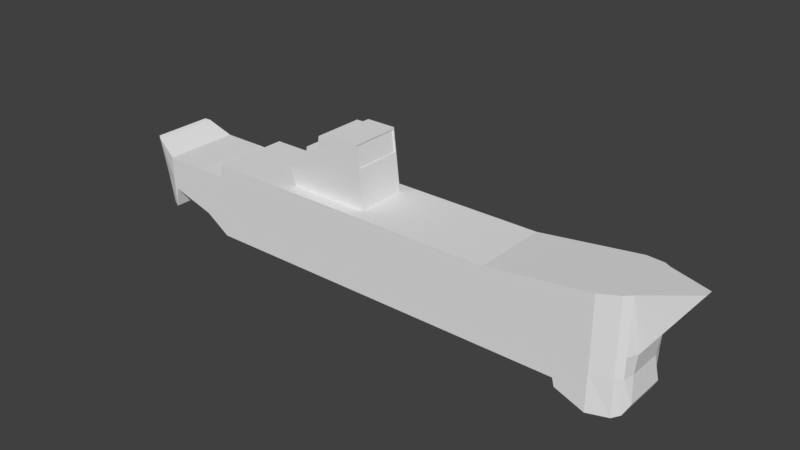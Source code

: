 # Source: Destroyer.blend  (saved by Blender 2.79.0; exported with 4.5.12 LTS)
import bpy
from mathutils import Matrix  # noqa: F401  (used for matrix-valued properties, if any)

bpy.ops.wm.read_factory_settings(use_empty=True)
scene = bpy.context.scene
scene.name = 'Scene'

# ---- collections
col_collection_1 = bpy.data.collections.new('Collection 1'); scene.collection.children.link(col_collection_1)

# ---- world
world_world = bpy.data.worlds.new('World'); scene.world = world_world
world_world.color = (0.05088, 0.05088, 0.05088)
world_world.use_sun_shadow = False
world_world.sun_shadow_jitter_overblur = 0.0
world_world.cycles.sampling_method = 'MANUAL'

# ---- meshes
me_cube_001 = bpy.data.meshes.new('Cube.001')
me_cube_001.from_pydata([(-8.05, -0.883, -0.811), (-8.526, -0.883, 1.129), (-8.05, 0.883, -0.811), (-8.526, 0.883, 1.129), (7.172, -0.6164, -1.3), (8.34, -0.1112, 1.754), (7.172, 0.6164, -1.3), (8.34, 0.1112, 1.754), (3.32, 1.117, -1.095), (3.32, 1.117, 1.094), (3.32, -1.117, -1.095), (3.32, -1.117, 1.094), (-5.585, 1.117, -1.095), (-5.585, -1.117, 1.094), (-5.585, 1.117, 1.094), (-5.585, -1.117, -1.095), (-8.216, -0.883, -2.909e-05), (-8.216, 0.883, -2.909e-05), (7.172, 0.5459, -2.909e-05), (7.172, -0.5459, -2.909e-05), (3.32, -1.117, -2.909e-05), (3.32, 1.117, -2.909e-05), (-5.585, 1.117, -2.909e-05), (-5.585, -1.117, -2.909e-05), (-6.306, 1.117, -0.6104), (-6.407, -1.117, 0.7301), (-6.407, 1.117, 0.7301), (-6.306, -1.117, -0.6104), (-6.407, 1.117, -2.909e-05), (-6.407, -1.117, -2.909e-05), (-7.616, 1.117, -0.2264), (-7.616, -1.117, -0.2264), (-7.696, 1.117, -0.811), (-7.719, -1.117, 0.7301), (-7.719, -1.117, -2.909e-05), (-7.719, 1.117, 0.7301), (-7.696, -1.117, -0.811), (-7.719, 1.117, -2.909e-05), (5.378, 1.117, 1.365), (5.378, -1.117, -1.095), (5.378, 1.117, -1.095), (5.378, -1.117, 1.365), (5.378, -1.117, -2.909e-05), (5.378, 1.117, -2.909e-05), (5.452, 1.117, 1.375), (5.434, -1.117, -1.326), (5.452, 1.117, -2.909e-05), (5.434, 1.117, -1.326), (5.452, -1.117, 1.375), (5.452, -1.117, -2.909e-05), (7.026, 0.8135, 1.581), (7.017, -0.7444, -1.598), (7.026, 0.8135, -2.909e-05), (7.017, 0.7444, -1.598), (7.026, -0.8135, 1.581), (7.026, -0.8135, -2.909e-05), (6.836, 0.9076, -1.665), (6.846, -0.9465, 1.558), (6.846, -0.9465, -2.909e-05), (6.846, 0.9465, 1.558), (6.836, -0.9076, -1.665), (6.846, 0.9465, -2.909e-05), (6.271, 1.117, -1.657), (6.284, -1.117, 1.484), (6.284, -1.117, -2.909e-05), (6.284, 1.117, 1.484), (6.271, -1.117, -1.657), (6.284, 1.117, -2.909e-05), (-5.668, 1.117, 0.711), (-5.657, -1.117, -1.046), (-5.668, 1.117, -2.909e-05), (-5.657, 1.117, -1.046), (-5.668, -1.117, 0.711), (-5.668, -1.117, -2.909e-05), (-7.998, 0.9572, -0.811), (-8.409, -0.9572, 1.094), (-8.144, -0.9572, -2.909e-05), (-8.409, 0.9572, 1.094), (-7.998, -0.9572, -0.811), (-8.144, 0.9572, -2.909e-05), (7.086, 0.502, -0.5823), (7.086, -0.502, -0.5823), (3.32, -1.117, -0.5823), (3.32, 1.116, -0.5823), (-5.585, 1.116, -0.5823), (-5.585, -1.117, -0.5823), (-6.367, -1.117, -0.5823), (-6.367, 1.116, -0.5823), (5.378, 1.116, -0.5823), (5.378, -1.117, -0.5823), (5.445, -1.117, -0.5823), (5.445, 1.116, -0.5823), (7.022, -0.8135, -0.5823), (7.022, 0.8135, -0.5823), (6.842, 0.9465, -0.5823), (6.842, -0.9465, -0.5823), (6.279, 1.116, -0.5823), (6.279, -1.117, -0.5823), (-5.664, -1.117, -0.5823), (-5.664, 1.116, -0.5823), (-0.7013, 1.117, 1.094), (-0.7013, -1.117, -1.095), (-0.7013, 1.117, -1.095), (-0.7013, -1.117, 1.094), (-0.7013, -1.117, -2.909e-05), (-0.7013, 1.117, -2.909e-05), (-0.7013, 1.116, -0.5823), (-0.7013, -1.117, -0.5823), (-3.083, 1.117, -1.095), (-3.083, -1.117, 1.094), (-3.083, -1.117, -2.909e-05), (-3.083, -1.117, -0.5823), (-3.083, 1.117, 1.094), (-3.083, -1.117, -1.095), (-3.083, 1.117, -2.909e-05), (-3.083, 1.116, -0.5823), (-1.784, -1.117, -0.5823), (-1.784, -1.117, -2.909e-05), (-1.784, -1.117, 1.094), (-1.784, 1.117, -1.095), (-1.784, 1.116, -0.5823), (-1.784, 1.117, -2.909e-05), (-1.784, -1.117, -1.095), (-1.784, 1.117, 1.094), (-1.784, 0.7364, 2.867), (-1.784, -0.7364, 2.867), (-3.246, -0.7364, 1.635), (-3.246, 0.7364, 1.635), (-0.9045, -0.6948, 2.817), (-0.9045, 0.6948, 2.817), (-1.841, -1.117, -1.095), (-1.841, 1.117, 1.094), (-1.841, 0.7364, 2.754), (-1.841, 1.116, -0.5823), (-1.841, 1.117, -2.909e-05), (-1.841, -0.7364, 2.754), (-1.841, 1.117, -1.095), (-1.841, -1.117, 1.094), (-1.841, -1.117, -2.909e-05), (-1.841, -1.117, -0.5823), (-2.174, -0.7364, 2.754), (-2.174, 1.117, -1.095), (-2.174, -1.117, 1.094), (-2.174, -1.117, -2.909e-05), (-2.174, -1.117, -0.5823), (-2.174, -1.117, -1.095), (-2.174, 1.117, 1.094), (-2.174, 0.7364, 2.754), (-2.174, 1.116, -0.5823), (-2.174, 1.117, -2.909e-05), (-2.236, -0.7364, 2.341), (-2.236, 1.117, -1.095), (-2.236, -1.117, 1.094), (-2.236, -1.117, -2.909e-05), (-2.236, -1.117, -0.5823), (-2.236, -1.117, -1.095), (-2.236, 1.117, 1.094), (-2.236, 0.7364, 2.341), (-2.236, 1.116, -0.5823), (-2.236, 1.117, -2.909e-05), (-2.623, -0.7114, 2.316), (-2.619, 1.117, -1.095), (-2.619, -1.117, 1.094), (-2.619, -1.117, -2.909e-05), (-2.619, -1.117, -0.5823), (-2.619, -1.117, -1.095), (-2.619, 1.117, 1.094), (-2.623, 0.7114, 2.316), (-2.619, 1.116, -0.5823), (-2.619, 1.117, -2.909e-05), (-2.712, -0.7114, 1.66), (-2.715, 1.117, -1.095), (-2.715, -1.117, 1.094), (-2.715, -1.117, -2.909e-05), (-2.715, -1.117, -0.5823), (-2.715, -1.117, -1.095), (-2.715, 1.117, 1.094), (-2.712, 0.7114, 1.66), (-2.715, 1.116, -0.5823), (-2.715, 1.117, -2.909e-05), (-3.088, 0.7364, 1.094), (-0.7083, 0.7364, 1.094), (-3.088, -0.7364, 1.094), (-0.7083, -0.7364, 1.094), (-1.784, -0.7364, 1.094), (-1.784, 0.7364, 1.094), (-1.841, 0.7364, 1.094), (-1.841, -0.7364, 1.094), (-2.174, -0.7364, 1.094), (-2.174, 0.7364, 1.094), (-2.236, -0.7364, 1.094), (-2.236, 0.7364, 1.094), (-2.619, -0.7364, 1.094), (-2.619, 0.7364, 1.094), (-2.715, -0.7364, 1.094), (-2.715, 0.7364, 1.094), (-0.8348, -0.6948, 2.205), (-0.8348, 0.6948, 2.205), (-0.8292, 0.7364, 2.156), (-0.9101, 0.7364, 2.867), (-0.8292, -0.7364, 2.156), (-0.9101, -0.7364, 2.867), (-0.8597, 0.6948, 2.203), (-0.9293, 0.6948, 2.814), (-0.8597, -0.6948, 2.203), (-0.9293, -0.6948, 2.814), (-2.715, 0.7364, 1.635), (-2.619, 0.7364, 2.341), (-2.619, -0.7364, 2.341), (-2.715, -0.7364, 1.635), (-2.697, 0.7114, 1.658), (-2.608, 0.7114, 2.314), (-2.608, -0.7114, 2.314), (-2.697, -0.7114, 1.658)], [], [(16, 1, 3, 17), (52, 50, 7, 18), (18, 7, 5, 19), (76, 75, 1, 16), (53, 6, 4, 51), (77, 3, 1, 75), (38, 9, 11, 41), (102, 8, 10, 101), (42, 41, 11, 20), (105, 100, 9, 21), (70, 68, 14, 22), (71, 12, 15, 69), (112, 14, 13, 109), (110, 109, 13, 23), (111, 110, 23, 85), (99, 70, 22, 84), (106, 105, 21, 83), (89, 42, 20, 82), (80, 18, 19, 81), (93, 52, 18, 80), (78, 76, 16, 0), (98, 73, 29, 86), (0, 16, 17, 2), (30, 24, 27, 31), (26, 35, 33, 25), (68, 26, 25, 72), (73, 72, 25, 29), (32, 30, 31, 36), (25, 33, 34, 29), (36, 34, 76, 78), (32, 37, 28, 87, 24, 30), (74, 32, 36, 78), (79, 77, 35, 37), (74, 79, 37, 32), (83, 21, 43, 88), (90, 49, 42, 89), (49, 48, 41, 42), (44, 38, 41, 48), (8, 40, 39, 10), (21, 9, 38, 43), (65, 44, 48, 63), (64, 63, 48, 49), (97, 64, 49, 90), (88, 43, 46, 91), (40, 47, 45, 39), (43, 38, 44, 46), (81, 19, 55, 92), (19, 5, 54, 55), (7, 50, 54, 5), (94, 61, 52, 93), (56, 53, 51, 60), (61, 59, 50, 52), (67, 65, 59, 61), (62, 56, 60, 66), (96, 67, 61, 94), (92, 55, 58, 95), (55, 54, 57, 58), (50, 59, 57, 54), (91, 46, 67, 96), (47, 62, 66, 45), (46, 44, 65, 67), (95, 58, 64, 97), (58, 57, 63, 64), (59, 65, 63, 57), (23, 13, 72, 73), (14, 68, 72, 13), (85, 23, 73, 98), (87, 28, 70, 99), (24, 71, 69, 27), (28, 26, 68, 70), (17, 3, 77, 79), (2, 74, 78, 0), (27, 86, 29, 34, 36, 31), (2, 17, 79, 74), (35, 77, 75, 33), (34, 33, 75, 76), (24, 87, 99, 71), (15, 85, 98, 69), (60, 95, 97, 66), (47, 91, 96, 62), (51, 92, 95, 60), (62, 96, 94, 56), (56, 94, 93, 53), (4, 81, 92, 51), (40, 88, 91, 47), (66, 97, 90, 45), (45, 90, 89, 39), (8, 83, 88, 40), (69, 98, 86, 27), (53, 93, 80, 6), (6, 80, 81, 4), (39, 89, 82, 10), (102, 106, 83, 8), (71, 99, 84, 12), (113, 111, 85, 15), (10, 82, 107, 101), (120, 106, 102, 119), (121, 105, 106, 120), (82, 20, 104, 107), (20, 11, 103, 104), (9, 100, 103, 11), (123, 100, 105, 121), (119, 102, 101, 122), (116, 122, 101, 107), (117, 116, 107, 104), (118, 117, 104, 103), (133, 120, 119, 136), (12, 84, 115, 108), (84, 22, 114, 115), (22, 14, 112, 114), (12, 108, 113, 15), (134, 121, 120, 133), (131, 123, 121, 134), (136, 119, 122, 130), (139, 130, 122, 116), (187, 184, 125, 135), (181, 185, 124, 199, 198), (137, 138, 117, 118), (138, 139, 116, 117), (132, 135, 125, 124), (195, 180, 127, 206), (180, 182, 126, 127), (183, 181, 198, 200), (184, 183, 200, 201, 125), (124, 125, 201, 199), (185, 186, 132, 124), (147, 140, 135, 132), (143, 144, 139, 138), (142, 143, 138, 137), (188, 187, 135, 140), (144, 145, 130, 139), (141, 136, 130, 145), (146, 131, 134, 149), (149, 134, 133, 148), (148, 133, 136, 141), (158, 148, 141, 151), (159, 149, 148, 158), (156, 146, 149, 159), (151, 141, 145, 155), (154, 155, 145, 144), (190, 188, 140, 150), (152, 153, 143, 142), (153, 154, 144, 143), (157, 150, 140, 147), (186, 189, 147, 132), (207, 208, 150, 157), (163, 164, 154, 153), (162, 163, 153, 152), (192, 190, 150, 208), (164, 165, 155, 154), (161, 151, 155, 165), (166, 156, 159, 169), (169, 159, 158, 168), (168, 158, 151, 161), (189, 191, 157, 147), (178, 168, 161, 171), (179, 169, 168, 178), (176, 166, 169, 179), (171, 161, 165, 175), (174, 175, 165, 164), (194, 192, 208, 209), (172, 173, 163, 162), (173, 174, 164, 163), (170, 160, 212, 213), (191, 193, 207, 157), (127, 126, 209, 206), (110, 111, 174, 173), (109, 110, 173, 172), (182, 194, 209, 126), (111, 113, 175, 174), (108, 171, 175, 113), (112, 176, 179, 114), (114, 179, 178, 115), (115, 178, 171, 108), (193, 195, 206, 207), (37, 35, 26, 28), (166, 176, 195, 193), (109, 172, 194, 182), (156, 166, 193, 191), (172, 162, 192, 194), (146, 156, 191, 189), (162, 152, 190, 192), (131, 146, 189, 186), (152, 142, 188, 190), (142, 137, 187, 188), (123, 131, 186, 185), (118, 103, 183, 184), (103, 100, 181, 183), (112, 109, 182, 180), (176, 112, 180, 195), (100, 123, 185, 181), (137, 118, 184, 187), (196, 197, 202, 204), (129, 197, 198, 199), (196, 128, 201, 200), (128, 129, 199, 201), (197, 196, 200, 198), (204, 202, 203, 205), (128, 196, 204, 205), (129, 128, 205, 203), (197, 129, 203, 202), (177, 167, 207, 206), (167, 160, 208, 207), (160, 170, 209, 208), (170, 177, 206, 209), (210, 213, 212, 211), (167, 177, 210, 211), (177, 170, 213, 210), (160, 167, 211, 212)])
me_cube_001.use_remesh_preserve_volume = False
me_cube_001.use_remesh_preserve_attributes = False
me_cube_001.use_mirror_vertex_groups = False
me_cube_001.update()

# ---- objects
ob_cube = bpy.data.objects.new('Cube', me_cube_001)

# ---- transforms, parenting, visibility, modifiers, constraints
ob_cube.location = (0.0, 0.0, 0.0)
ob_cube.lineart.crease_threshold = 0.0

# ---- collection membership
col_collection_1.objects.link(ob_cube)

# ---- scene / render settings (as saved in the file)
scene.frame_start = 1; scene.frame_end = 250; scene.frame_set(1)
scene.render.engine = 'BLENDER_EEVEE_NEXT'
scene.render.resolution_percentage = 50
scene.render.dither_intensity = 0.0
scene.cycles.use_denoising = False
scene.cycles.samples = 128
scene.cycles.sampling_pattern = 'TABULATED_SOBOL'
scene.cycles.use_adaptive_sampling = False
scene.cycles.use_light_tree = False
scene.cycles.blur_glossy = 0.0
scene.cycles.sample_clamp_indirect = 0.0
scene.view_settings.view_transform = 'Standard'
bpy.context.view_layer.update()

# ---- added for rendering (the .blend has no active camera and no usable light): camera, sun
cam_auto = bpy.data.cameras.new('AutoCamera')
cam_auto.lens = 50.0
cam_auto.sensor_width = 36.0
cam_auto.clip_end = 1000.0
ob_auto_camera = bpy.data.objects.new('AutoCamera', cam_auto)
scene.collection.objects.link(ob_auto_camera)
ob_auto_camera.location = (16.1974, -19.5481, 13.6329)
ob_auto_camera.rotation_euler = (1.09748, -7.21219e-08, 0.694738)
scene.camera = ob_auto_camera
light_auto_sun = bpy.data.lights.new('AutoSun', 'SUN')
light_auto_sun.energy = 3.0
light_auto_sun.angle = 0.0523599
ob_auto_sun = bpy.data.objects.new('AutoSun', light_auto_sun)
scene.collection.objects.link(ob_auto_sun)
ob_auto_sun.rotation_euler = (0.872665, 0.174533, 0.523599)
bpy.context.view_layer.update()
